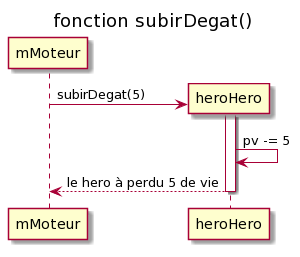

The diagram above was rendered by PlantUML. Its source (embedded in the PNG):
@startuml
title fonction subirDegat()

participant mMoteur as m
participant heroHero as h

create h
m -> h : subirDegat(5)
activate h
h -> h : pv -= 5
m <-- h : le hero à perdu 5 de vie
deactivate h
@enduml